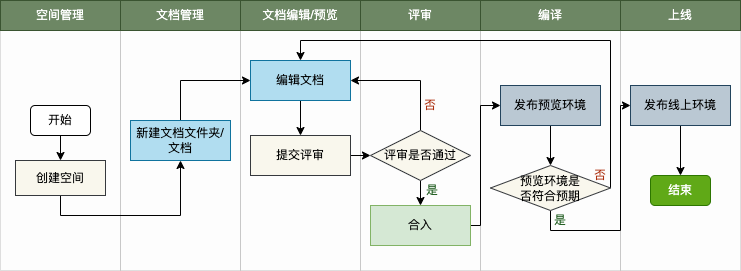

The diagram above was exported from draw.io. Its source (the exported page's mxGraphModel, read from the mxfile embedded in the PNG):
<mxGraphModel dx="1186" dy="614" grid="1" gridSize="10" guides="1" tooltips="1" connect="1" arrows="1" fold="1" page="1" pageScale="1" pageWidth="827" pageHeight="1169" math="0" shadow="0">
  <root>
    <mxCell id="0" />
    <mxCell id="1" parent="0" />
    <mxCell id="pwJX6I992BmBhkjy9q5v-1" value="" style="rounded=0;whiteSpace=wrap;html=1;fillColor=#f5f5f5;strokeColor=#666666;fontColor=#333333;opacity=20;" vertex="1" parent="1">
      <mxGeometry x="30" y="320" width="120" height="240" as="geometry" />
    </mxCell>
    <mxCell id="pwJX6I992BmBhkjy9q5v-2" value="空间管理" style="rounded=0;whiteSpace=wrap;html=1;fillColor=#6d8764;strokeColor=#3A5431;fontColor=#ffffff;" vertex="1" parent="1">
      <mxGeometry x="30" y="290" width="120" height="30" as="geometry" />
    </mxCell>
    <mxCell id="pwJX6I992BmBhkjy9q5v-3" value="" style="rounded=0;whiteSpace=wrap;html=1;fillColor=#f5f5f5;strokeColor=#666666;fontColor=#333333;opacity=20;" vertex="1" parent="1">
      <mxGeometry x="150" y="320" width="120" height="240" as="geometry" />
    </mxCell>
    <mxCell id="pwJX6I992BmBhkjy9q5v-4" value="文档管理" style="rounded=0;whiteSpace=wrap;html=1;fillColor=#6d8764;strokeColor=#3A5431;fontColor=#ffffff;" vertex="1" parent="1">
      <mxGeometry x="150" y="290" width="120" height="30" as="geometry" />
    </mxCell>
    <mxCell id="pwJX6I992BmBhkjy9q5v-5" value="" style="rounded=0;whiteSpace=wrap;html=1;fillColor=#f5f5f5;strokeColor=#666666;fontColor=#333333;opacity=20;" vertex="1" parent="1">
      <mxGeometry x="270" y="320" width="120" height="240" as="geometry" />
    </mxCell>
    <mxCell id="pwJX6I992BmBhkjy9q5v-6" value="文档编辑/预览" style="rounded=0;whiteSpace=wrap;html=1;fillColor=#6d8764;strokeColor=#3A5431;fontColor=#ffffff;" vertex="1" parent="1">
      <mxGeometry x="270" y="290" width="120" height="30" as="geometry" />
    </mxCell>
    <mxCell id="pwJX6I992BmBhkjy9q5v-7" value="" style="rounded=0;whiteSpace=wrap;html=1;fillColor=#f5f5f5;strokeColor=#666666;fontColor=#333333;opacity=20;" vertex="1" parent="1">
      <mxGeometry x="390" y="320" width="120" height="240" as="geometry" />
    </mxCell>
    <mxCell id="pwJX6I992BmBhkjy9q5v-8" value="评审" style="rounded=0;whiteSpace=wrap;html=1;fillColor=#6d8764;strokeColor=#3A5431;fontColor=#ffffff;" vertex="1" parent="1">
      <mxGeometry x="390" y="290" width="120" height="30" as="geometry" />
    </mxCell>
    <mxCell id="pwJX6I992BmBhkjy9q5v-9" value="" style="rounded=0;whiteSpace=wrap;html=1;fillColor=#f5f5f5;strokeColor=#666666;fontColor=#333333;opacity=20;" vertex="1" parent="1">
      <mxGeometry x="510" y="320" width="140" height="240" as="geometry" />
    </mxCell>
    <mxCell id="pwJX6I992BmBhkjy9q5v-10" value="编译" style="rounded=0;whiteSpace=wrap;html=1;fillColor=#6d8764;strokeColor=#3A5431;fontColor=#ffffff;" vertex="1" parent="1">
      <mxGeometry x="510" y="290" width="140" height="30" as="geometry" />
    </mxCell>
    <mxCell id="pwJX6I992BmBhkjy9q5v-11" style="edgeStyle=orthogonalEdgeStyle;rounded=0;orthogonalLoop=1;jettySize=auto;html=1;exitX=0.5;exitY=1;exitDx=0;exitDy=0;entryX=0.5;entryY=0;entryDx=0;entryDy=0;strokeColor=default;" edge="1" parent="1" source="pwJX6I992BmBhkjy9q5v-12" target="pwJX6I992BmBhkjy9q5v-14">
      <mxGeometry relative="1" as="geometry" />
    </mxCell>
    <mxCell id="pwJX6I992BmBhkjy9q5v-12" value="开始" style="rounded=1;whiteSpace=wrap;html=1;strokeColor=default;" vertex="1" parent="1">
      <mxGeometry x="60" y="395" width="60" height="30" as="geometry" />
    </mxCell>
    <mxCell id="pwJX6I992BmBhkjy9q5v-13" style="edgeStyle=orthogonalEdgeStyle;rounded=0;orthogonalLoop=1;jettySize=auto;html=1;exitX=0.5;exitY=1;exitDx=0;exitDy=0;entryX=0.5;entryY=1;entryDx=0;entryDy=0;strokeColor=default;" edge="1" parent="1" source="pwJX6I992BmBhkjy9q5v-14" target="pwJX6I992BmBhkjy9q5v-16">
      <mxGeometry relative="1" as="geometry" />
    </mxCell>
    <mxCell id="pwJX6I992BmBhkjy9q5v-14" value="创建空间" style="rounded=0;whiteSpace=wrap;html=1;strokeColor=#36393d;fillColor=#f9f7ed;" vertex="1" parent="1">
      <mxGeometry x="45" y="450" width="90" height="35" as="geometry" />
    </mxCell>
    <mxCell id="pwJX6I992BmBhkjy9q5v-15" style="edgeStyle=orthogonalEdgeStyle;rounded=0;orthogonalLoop=1;jettySize=auto;html=1;exitX=0.5;exitY=0;exitDx=0;exitDy=0;entryX=0;entryY=0.5;entryDx=0;entryDy=0;strokeColor=default;" edge="1" parent="1" source="pwJX6I992BmBhkjy9q5v-16" target="pwJX6I992BmBhkjy9q5v-18">
      <mxGeometry relative="1" as="geometry">
        <Array as="points">
          <mxPoint x="210" y="370" />
        </Array>
      </mxGeometry>
    </mxCell>
    <mxCell id="pwJX6I992BmBhkjy9q5v-16" value="新建文档文件夹/文档" style="rounded=0;whiteSpace=wrap;html=1;strokeColor=#10739e;fillColor=#b1ddf0;" vertex="1" parent="1">
      <mxGeometry x="160" y="410" width="100" height="40" as="geometry" />
    </mxCell>
    <mxCell id="pwJX6I992BmBhkjy9q5v-17" style="edgeStyle=orthogonalEdgeStyle;rounded=0;orthogonalLoop=1;jettySize=auto;html=1;exitX=0.5;exitY=1;exitDx=0;exitDy=0;strokeColor=default;" edge="1" parent="1" source="pwJX6I992BmBhkjy9q5v-18" target="pwJX6I992BmBhkjy9q5v-22">
      <mxGeometry relative="1" as="geometry" />
    </mxCell>
    <mxCell id="pwJX6I992BmBhkjy9q5v-18" value="编辑文档" style="rounded=0;whiteSpace=wrap;html=1;strokeColor=#10739e;fillColor=#b1ddf0;" vertex="1" parent="1">
      <mxGeometry x="280" y="350" width="100" height="40" as="geometry" />
    </mxCell>
    <mxCell id="pwJX6I992BmBhkjy9q5v-19" value="" style="rounded=0;whiteSpace=wrap;html=1;fillColor=#f5f5f5;strokeColor=#666666;fontColor=#333333;opacity=20;strokeWidth=1;" vertex="1" parent="1">
      <mxGeometry x="650" y="320" width="120" height="240" as="geometry" />
    </mxCell>
    <mxCell id="pwJX6I992BmBhkjy9q5v-20" value="上线" style="rounded=0;whiteSpace=wrap;html=1;fillColor=#6d8764;strokeColor=#3A5431;fontColor=#ffffff;" vertex="1" parent="1">
      <mxGeometry x="650" y="290" width="120" height="30" as="geometry" />
    </mxCell>
    <mxCell id="pwJX6I992BmBhkjy9q5v-21" style="edgeStyle=orthogonalEdgeStyle;rounded=0;orthogonalLoop=1;jettySize=auto;html=1;exitX=1;exitY=0.5;exitDx=0;exitDy=0;entryX=0;entryY=0.5;entryDx=0;entryDy=0;strokeColor=default;" edge="1" parent="1" source="pwJX6I992BmBhkjy9q5v-22" target="pwJX6I992BmBhkjy9q5v-25">
      <mxGeometry relative="1" as="geometry" />
    </mxCell>
    <mxCell id="pwJX6I992BmBhkjy9q5v-22" value="提交评审" style="rounded=0;whiteSpace=wrap;html=1;fillColor=#f9f7ed;strokeColor=#36393d;" vertex="1" parent="1">
      <mxGeometry x="280" y="425" width="100" height="40" as="geometry" />
    </mxCell>
    <mxCell id="pwJX6I992BmBhkjy9q5v-23" style="edgeStyle=orthogonalEdgeStyle;rounded=0;orthogonalLoop=1;jettySize=auto;html=1;exitX=0.5;exitY=1;exitDx=0;exitDy=0;entryX=0.5;entryY=0;entryDx=0;entryDy=0;strokeColor=default;" edge="1" parent="1" source="pwJX6I992BmBhkjy9q5v-25" target="pwJX6I992BmBhkjy9q5v-27">
      <mxGeometry relative="1" as="geometry" />
    </mxCell>
    <mxCell id="pwJX6I992BmBhkjy9q5v-24" style="edgeStyle=orthogonalEdgeStyle;rounded=0;orthogonalLoop=1;jettySize=auto;html=1;exitX=0.5;exitY=0;exitDx=0;exitDy=0;entryX=1;entryY=0.5;entryDx=0;entryDy=0;fontColor=#105210;strokeColor=default;" edge="1" parent="1" source="pwJX6I992BmBhkjy9q5v-25" target="pwJX6I992BmBhkjy9q5v-18">
      <mxGeometry relative="1" as="geometry" />
    </mxCell>
    <mxCell id="pwJX6I992BmBhkjy9q5v-25" value="评审是否通过" style="rhombus;whiteSpace=wrap;html=1;strokeColor=#36393d;fillColor=#f9f7ed;" vertex="1" parent="1">
      <mxGeometry x="400" y="420" width="100" height="50" as="geometry" />
    </mxCell>
    <mxCell id="pwJX6I992BmBhkjy9q5v-26" style="edgeStyle=orthogonalEdgeStyle;rounded=0;orthogonalLoop=1;jettySize=auto;html=1;exitX=1;exitY=0.5;exitDx=0;exitDy=0;entryX=0;entryY=0.5;entryDx=0;entryDy=0;fontColor=#AD3111;strokeColor=default;" edge="1" parent="1" source="pwJX6I992BmBhkjy9q5v-27" target="pwJX6I992BmBhkjy9q5v-29">
      <mxGeometry relative="1" as="geometry">
        <Array as="points">
          <mxPoint x="510" y="515" />
          <mxPoint x="510" y="395" />
        </Array>
      </mxGeometry>
    </mxCell>
    <mxCell id="pwJX6I992BmBhkjy9q5v-27" value="合入" style="rounded=0;whiteSpace=wrap;html=1;strokeColor=#82b366;fillColor=#d5e8d4;" vertex="1" parent="1">
      <mxGeometry x="400" y="495" width="100" height="40" as="geometry" />
    </mxCell>
    <mxCell id="pwJX6I992BmBhkjy9q5v-28" style="edgeStyle=orthogonalEdgeStyle;rounded=0;orthogonalLoop=1;jettySize=auto;html=1;exitX=0.5;exitY=1;exitDx=0;exitDy=0;entryX=0.5;entryY=0;entryDx=0;entryDy=0;fontColor=#AD3111;strokeColor=default;" edge="1" parent="1" source="pwJX6I992BmBhkjy9q5v-29" target="pwJX6I992BmBhkjy9q5v-32">
      <mxGeometry relative="1" as="geometry" />
    </mxCell>
    <mxCell id="pwJX6I992BmBhkjy9q5v-29" value="发布预览环境" style="rounded=0;whiteSpace=wrap;html=1;fillColor=#bac8d3;strokeColor=#23445d;" vertex="1" parent="1">
      <mxGeometry x="530" y="375" width="100" height="40" as="geometry" />
    </mxCell>
    <mxCell id="pwJX6I992BmBhkjy9q5v-30" style="edgeStyle=orthogonalEdgeStyle;rounded=0;orthogonalLoop=1;jettySize=auto;html=1;exitX=1;exitY=0.5;exitDx=0;exitDy=0;entryX=0.5;entryY=0;entryDx=0;entryDy=0;fontColor=#AD3111;strokeColor=default;" edge="1" parent="1" source="pwJX6I992BmBhkjy9q5v-32" target="pwJX6I992BmBhkjy9q5v-18">
      <mxGeometry relative="1" as="geometry">
        <Array as="points">
          <mxPoint x="640" y="330" />
          <mxPoint x="330" y="330" />
        </Array>
      </mxGeometry>
    </mxCell>
    <mxCell id="pwJX6I992BmBhkjy9q5v-31" style="edgeStyle=orthogonalEdgeStyle;rounded=0;orthogonalLoop=1;jettySize=auto;html=1;exitX=0.5;exitY=1;exitDx=0;exitDy=0;entryX=0;entryY=0.5;entryDx=0;entryDy=0;fontColor=#AD3111;strokeColor=default;" edge="1" parent="1" source="pwJX6I992BmBhkjy9q5v-32" target="pwJX6I992BmBhkjy9q5v-34">
      <mxGeometry relative="1" as="geometry">
        <Array as="points">
          <mxPoint x="580" y="520" />
          <mxPoint x="650" y="520" />
          <mxPoint x="650" y="395" />
        </Array>
      </mxGeometry>
    </mxCell>
    <mxCell id="pwJX6I992BmBhkjy9q5v-32" value="预览环境是&lt;br&gt;否符合预期" style="rhombus;whiteSpace=wrap;html=1;strokeColor=#36393d;fillColor=#f9f7ed;" vertex="1" parent="1">
      <mxGeometry x="520" y="455" width="120" height="45" as="geometry" />
    </mxCell>
    <mxCell id="pwJX6I992BmBhkjy9q5v-33" style="edgeStyle=orthogonalEdgeStyle;rounded=0;orthogonalLoop=1;jettySize=auto;html=1;exitX=0.5;exitY=1;exitDx=0;exitDy=0;entryX=0.5;entryY=0;entryDx=0;entryDy=0;fontColor=#AD3111;strokeColor=default;" edge="1" parent="1" source="pwJX6I992BmBhkjy9q5v-34" target="pwJX6I992BmBhkjy9q5v-35">
      <mxGeometry relative="1" as="geometry" />
    </mxCell>
    <mxCell id="pwJX6I992BmBhkjy9q5v-34" value="发布线上环境" style="rounded=0;whiteSpace=wrap;html=1;strokeColor=#23445d;fillColor=#bac8d3;" vertex="1" parent="1">
      <mxGeometry x="660" y="375" width="100" height="40" as="geometry" />
    </mxCell>
    <mxCell id="pwJX6I992BmBhkjy9q5v-35" value="结束" style="rounded=1;whiteSpace=wrap;html=1;strokeColor=#2D7600;fillColor=#60a917;fontColor=#ffffff;" vertex="1" parent="1">
      <mxGeometry x="680" y="465" width="60" height="30" as="geometry" />
    </mxCell>
    <mxCell id="pwJX6I992BmBhkjy9q5v-36" value="是" style="text;html=1;strokeColor=none;fillColor=none;align=center;verticalAlign=middle;whiteSpace=wrap;rounded=0;fontColor=#105210;" vertex="1" parent="1">
      <mxGeometry x="442" y="465" width="40" height="30" as="geometry" />
    </mxCell>
    <mxCell id="pwJX6I992BmBhkjy9q5v-37" value="&lt;font color=&quot;#ad3111&quot;&gt;否&lt;/font&gt;" style="text;html=1;strokeColor=none;fillColor=none;align=center;verticalAlign=middle;whiteSpace=wrap;rounded=0;fontColor=#105210;" vertex="1" parent="1">
      <mxGeometry x="430" y="380" width="60" height="30" as="geometry" />
    </mxCell>
    <mxCell id="pwJX6I992BmBhkjy9q5v-38" value="&lt;font color=&quot;#ad3111&quot;&gt;否&lt;/font&gt;" style="text;html=1;strokeColor=none;fillColor=none;align=center;verticalAlign=middle;whiteSpace=wrap;rounded=0;fontColor=#105210;" vertex="1" parent="1">
      <mxGeometry x="600" y="450" width="60" height="30" as="geometry" />
    </mxCell>
    <mxCell id="pwJX6I992BmBhkjy9q5v-39" value="是" style="text;html=1;strokeColor=none;fillColor=none;align=center;verticalAlign=middle;whiteSpace=wrap;rounded=0;fontColor=#105210;" vertex="1" parent="1">
      <mxGeometry x="570" y="495" width="40" height="30" as="geometry" />
    </mxCell>
  </root>
</mxGraphModel>